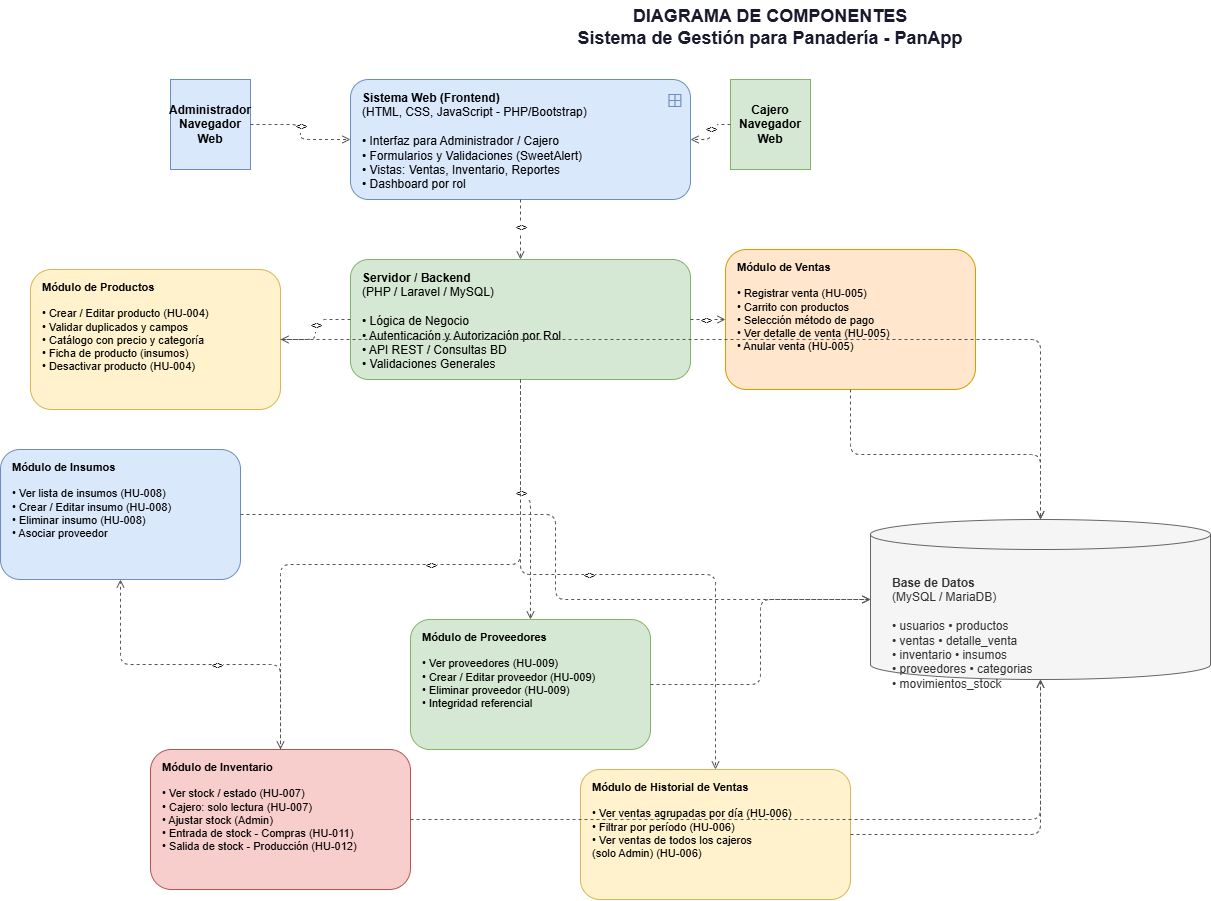

The diagram above was exported from draw.io. Its source (the exported page's mxGraphModel, read from the mxfile embedded in the PNG):
<mxGraphModel dx="1471" dy="890" grid="1" gridSize="10" guides="1" tooltips="1" connect="1" arrows="1" fold="1" page="1" pageScale="1" pageWidth="850" pageHeight="1100" math="0" shadow="0">
  <root>
    <mxCell id="0" />
    <mxCell id="1" parent="0" />
    <mxCell id="tALbSs7pgK-RUsHJtqN5-1" parent="1" style="text;html=1;strokeColor=none;fillColor=none;align=center;verticalAlign=middle;whiteSpace=wrap;rounded=0;fontSize=18;fontStyle=1;fontColor=#1a1a2e;" value="DIAGRAMA DE COMPONENTES&#10;Sistema de Gestión para Panadería - PanApp" vertex="1">
      <mxGeometry height="55" width="800" x="400" y="20" as="geometry" />
    </mxCell>
    <mxCell id="tALbSs7pgK-RUsHJtqN5-2" parent="1" style="shape=mxgraph.uml.actor;whiteSpace=wrap;html=1;fillColor=#dae8fc;strokeColor=#6c8ebf;fontSize=12;fontStyle=1;" value="Administrador&#10;Navegador Web" vertex="1">
      <mxGeometry height="90" width="80" x="200" y="100" as="geometry" />
    </mxCell>
    <mxCell id="tALbSs7pgK-RUsHJtqN5-3" parent="1" style="shape=mxgraph.uml.actor;whiteSpace=wrap;html=1;fillColor=#d5e8d4;strokeColor=#82b366;fontSize=12;fontStyle=1;" value="Cajero&#10;Navegador Web" vertex="1">
      <mxGeometry height="90" width="80" x="760" y="100" as="geometry" />
    </mxCell>
    <mxCell id="tALbSs7pgK-RUsHJtqN5-4" parent="1" style="rounded=1;whiteSpace=wrap;html=1;fillColor=#dae8fc;strokeColor=#6c8ebf;fontSize=12;align=left;verticalAlign=top;spacingLeft=10;spacingTop=5;" value="&lt;b&gt;Sistema Web (Frontend)&lt;/b&gt;&#10;(HTML, CSS, JavaScript - PHP/Bootstrap)&#10;&#10;• Interfaz para Administrador / Cajero&#10;• Formularios y Validaciones (SweetAlert)&#10;• Vistas: Ventas, Inventario, Reportes&#10;• Dashboard por rol" vertex="1">
      <mxGeometry height="120" width="340" x="380" y="100" as="geometry" />
    </mxCell>
    <mxCell id="tALbSs7pgK-RUsHJtqN5-5" parent="1" style="text;html=1;strokeColor=none;fillColor=none;align=right;verticalAlign=top;fontSize=16;fontColor=#6c8ebf;" value="⊞" vertex="1">
      <mxGeometry height="20" width="24" x="690" y="104" as="geometry" />
    </mxCell>
    <mxCell id="tALbSs7pgK-RUsHJtqN5-6" edge="1" parent="1" source="tALbSs7pgK-RUsHJtqN5-2" style="edgeStyle=orthogonalEdgeStyle;dashed=1;endArrow=open;endFill=0;strokeColor=#555555;" target="tALbSs7pgK-RUsHJtqN5-4">
      <mxGeometry relative="1" as="geometry" />
    </mxCell>
    <mxCell id="tALbSs7pgK-RUsHJtqN5-7" connectable="0" parent="tALbSs7pgK-RUsHJtqN5-6" style="edgeLabel;html=1;align=center;verticalAlign=middle;resizable=0;points=[];fontSize=10;" value="&lt;&lt;usa&gt;&gt;" vertex="1">
      <mxGeometry relative="1" x="-0.1" as="geometry">
        <mxPoint as="offset" />
      </mxGeometry>
    </mxCell>
    <mxCell id="tALbSs7pgK-RUsHJtqN5-8" edge="1" parent="1" source="tALbSs7pgK-RUsHJtqN5-3" style="edgeStyle=orthogonalEdgeStyle;dashed=1;endArrow=open;endFill=0;strokeColor=#555555;" target="tALbSs7pgK-RUsHJtqN5-4">
      <mxGeometry relative="1" as="geometry" />
    </mxCell>
    <mxCell id="tALbSs7pgK-RUsHJtqN5-9" connectable="0" parent="tALbSs7pgK-RUsHJtqN5-8" style="edgeLabel;html=1;align=center;verticalAlign=middle;resizable=0;points=[];fontSize=10;" value="&lt;&lt;usa&gt;&gt;" vertex="1">
      <mxGeometry relative="1" x="-0.1" as="geometry">
        <mxPoint as="offset" />
      </mxGeometry>
    </mxCell>
    <mxCell id="tALbSs7pgK-RUsHJtqN5-10" parent="1" style="rounded=1;whiteSpace=wrap;html=1;fillColor=#d5e8d4;strokeColor=#82b366;fontSize=12;align=left;verticalAlign=top;spacingLeft=10;spacingTop=5;" value="&lt;b&gt;Servidor / Backend&lt;/b&gt;&#10;(PHP / Laravel / MySQL)&#10;&#10;• Lógica de Negocio&#10;• Autenticación y Autorización por Rol&#10;• API REST / Consultas BD&#10;• Validaciones Generales" vertex="1">
      <mxGeometry height="120" width="340" x="380" y="280" as="geometry" />
    </mxCell>
    <mxCell id="tALbSs7pgK-RUsHJtqN5-11" edge="1" parent="1" source="tALbSs7pgK-RUsHJtqN5-4" style="edgeStyle=orthogonalEdgeStyle;dashed=1;endArrow=open;endFill=0;strokeColor=#555555;" target="tALbSs7pgK-RUsHJtqN5-10">
      <mxGeometry relative="1" as="geometry" />
    </mxCell>
    <mxCell id="tALbSs7pgK-RUsHJtqN5-12" connectable="0" parent="tALbSs7pgK-RUsHJtqN5-11" style="edgeLabel;html=1;align=center;verticalAlign=middle;resizable=0;points=[];fontSize=10;" value="&lt;&lt;usa&gt;&gt;" vertex="1">
      <mxGeometry relative="1" x="-0.1" as="geometry">
        <mxPoint as="offset" />
      </mxGeometry>
    </mxCell>
    <mxCell id="tALbSs7pgK-RUsHJtqN5-14" parent="1" style="rounded=1;whiteSpace=wrap;html=1;fillColor=#fff2cc;strokeColor=#d6b656;fontSize=11;align=left;verticalAlign=top;spacingLeft=10;spacingTop=5;" value="&lt;b&gt;Módulo de Productos&lt;/b&gt;&#10;&#10;• Crear / Editar producto (HU-004)&#10;• Validar duplicados y campos&#10;• Catálogo con precio y categoría&#10;• Ficha de producto (insumos)&#10;• Desactivar producto (HU-004)" vertex="1">
      <mxGeometry height="140" width="250" x="60" y="290" as="geometry" />
    </mxCell>
    <mxCell id="tALbSs7pgK-RUsHJtqN5-15" parent="1" style="rounded=1;whiteSpace=wrap;html=1;fillColor=#ffe6cc;strokeColor=#d79b00;fontSize=11;align=left;verticalAlign=top;spacingLeft=10;spacingTop=5;" value="&lt;b&gt;Módulo de Ventas&lt;/b&gt;&#10;&#10;• Registrar venta (HU-005)&#10;• Carrito con productos&#10;• Selección método de pago&#10;• Ver detalle de venta (HU-005)&#10;• Anular venta (HU-005)" vertex="1">
      <mxGeometry height="140" width="250" x="755" y="270" as="geometry" />
    </mxCell>
    <mxCell id="tALbSs7pgK-RUsHJtqN5-16" parent="1" style="rounded=1;whiteSpace=wrap;html=1;fillColor=#f8cecc;strokeColor=#b85450;fontSize=11;align=left;verticalAlign=top;spacingLeft=10;spacingTop=5;" value="&lt;b&gt;Módulo de Inventario&lt;/b&gt;&#10;&#10;• Ver stock / estado (HU-007)&#10;• Cajero: solo lectura (HU-007)&#10;• Ajustar stock (Admin)&#10;• Entrada de stock - Compras (HU-011)&#10;• Salida de stock - Producción (HU-012)" vertex="1">
      <mxGeometry height="140" width="260" x="180" y="770" as="geometry" />
    </mxCell>
    <mxCell id="tALbSs7pgK-RUsHJtqN5-19" edge="1" parent="1" source="tALbSs7pgK-RUsHJtqN5-10" style="edgeStyle=orthogonalEdgeStyle;dashed=1;endArrow=open;endFill=0;strokeColor=#555555;" target="tALbSs7pgK-RUsHJtqN5-14">
      <mxGeometry relative="1" as="geometry" />
    </mxCell>
    <mxCell id="tALbSs7pgK-RUsHJtqN5-20" connectable="0" parent="tALbSs7pgK-RUsHJtqN5-19" style="edgeLabel;html=1;align=center;verticalAlign=middle;resizable=0;points=[];fontSize=10;" value="&lt;&lt;usa&gt;&gt;" vertex="1">
      <mxGeometry relative="1" x="-0.1" as="geometry">
        <mxPoint as="offset" />
      </mxGeometry>
    </mxCell>
    <mxCell id="tALbSs7pgK-RUsHJtqN5-21" edge="1" parent="1" source="tALbSs7pgK-RUsHJtqN5-10" style="edgeStyle=orthogonalEdgeStyle;dashed=1;endArrow=open;endFill=0;strokeColor=#555555;" target="tALbSs7pgK-RUsHJtqN5-15">
      <mxGeometry relative="1" as="geometry" />
    </mxCell>
    <mxCell id="tALbSs7pgK-RUsHJtqN5-22" connectable="0" parent="tALbSs7pgK-RUsHJtqN5-21" style="edgeLabel;html=1;align=center;verticalAlign=middle;resizable=0;points=[];fontSize=10;" value="&lt;&lt;usa&gt;&gt;" vertex="1">
      <mxGeometry relative="1" x="-0.1" as="geometry">
        <mxPoint as="offset" />
      </mxGeometry>
    </mxCell>
    <mxCell id="tALbSs7pgK-RUsHJtqN5-23" edge="1" parent="1" source="tALbSs7pgK-RUsHJtqN5-10" style="edgeStyle=orthogonalEdgeStyle;dashed=1;endArrow=open;endFill=0;strokeColor=#555555;" target="tALbSs7pgK-RUsHJtqN5-16">
      <mxGeometry relative="1" as="geometry" />
    </mxCell>
    <mxCell id="tALbSs7pgK-RUsHJtqN5-24" connectable="0" parent="tALbSs7pgK-RUsHJtqN5-23" style="edgeLabel;html=1;align=center;verticalAlign=middle;resizable=0;points=[];fontSize=10;" value="&lt;&lt;usa&gt;&gt;" vertex="1">
      <mxGeometry relative="1" x="-0.1" as="geometry">
        <mxPoint as="offset" />
      </mxGeometry>
    </mxCell>
    <mxCell id="tALbSs7pgK-RUsHJtqN5-25" parent="1" style="rounded=1;whiteSpace=wrap;html=1;fillColor=#dae8fc;strokeColor=#6c8ebf;fontSize=11;align=left;verticalAlign=top;spacingLeft=10;spacingTop=5;" value="&lt;b&gt;Módulo de Insumos&lt;/b&gt;&#10;&#10;• Ver lista de insumos (HU-008)&#10;• Crear / Editar insumo (HU-008)&#10;• Eliminar insumo (HU-008)&#10;• Asociar proveedor" vertex="1">
      <mxGeometry height="130" width="240" x="30" y="470" as="geometry" />
    </mxCell>
    <mxCell id="tALbSs7pgK-RUsHJtqN5-26" parent="1" style="rounded=1;whiteSpace=wrap;html=1;fillColor=#d5e8d4;strokeColor=#82b366;fontSize=11;align=left;verticalAlign=top;spacingLeft=10;spacingTop=5;" value="&lt;b&gt;Módulo de Proveedores&lt;/b&gt;&#10;&#10;• Ver proveedores (HU-009)&#10;• Crear / Editar proveedor (HU-009)&#10;• Eliminar proveedor (HU-009)&#10;• Integridad referencial" vertex="1">
      <mxGeometry height="130" width="240" x="440" y="640" as="geometry" />
    </mxCell>
    <mxCell id="tALbSs7pgK-RUsHJtqN5-27" parent="1" style="rounded=1;whiteSpace=wrap;html=1;fillColor=#fff2cc;strokeColor=#d6b656;fontSize=11;align=left;verticalAlign=top;spacingLeft=10;spacingTop=5;" value="&lt;b&gt;Módulo de Historial de Ventas&lt;/b&gt;&#10;&#10;• Ver ventas agrupadas por día (HU-006)&#10;• Filtrar por período (HU-006)&#10;• Ver ventas de todos los cajeros&#10;  (solo Admin) (HU-006)" vertex="1">
      <mxGeometry height="130" width="270" x="610" y="790" as="geometry" />
    </mxCell>
    <mxCell id="tALbSs7pgK-RUsHJtqN5-29" edge="1" parent="1" source="tALbSs7pgK-RUsHJtqN5-16" style="edgeStyle=orthogonalEdgeStyle;dashed=1;endArrow=open;endFill=0;strokeColor=#555555;" target="tALbSs7pgK-RUsHJtqN5-25">
      <mxGeometry relative="1" as="geometry" />
    </mxCell>
    <mxCell id="tALbSs7pgK-RUsHJtqN5-30" connectable="0" parent="tALbSs7pgK-RUsHJtqN5-29" style="edgeLabel;html=1;align=center;verticalAlign=middle;resizable=0;points=[];fontSize=10;" value="&lt;&lt;usa&gt;&gt;" vertex="1">
      <mxGeometry relative="1" x="-0.1" as="geometry">
        <mxPoint as="offset" />
      </mxGeometry>
    </mxCell>
    <mxCell id="tALbSs7pgK-RUsHJtqN5-31" edge="1" parent="1" source="tALbSs7pgK-RUsHJtqN5-10" style="edgeStyle=orthogonalEdgeStyle;dashed=1;endArrow=open;endFill=0;strokeColor=#555555;" target="tALbSs7pgK-RUsHJtqN5-26">
      <mxGeometry relative="1" as="geometry" />
    </mxCell>
    <mxCell id="tALbSs7pgK-RUsHJtqN5-32" connectable="0" parent="tALbSs7pgK-RUsHJtqN5-31" style="edgeLabel;html=1;align=center;verticalAlign=middle;resizable=0;points=[];fontSize=10;" value="&lt;&lt;usa&gt;&gt;" vertex="1">
      <mxGeometry relative="1" x="-0.1" as="geometry">
        <mxPoint as="offset" />
      </mxGeometry>
    </mxCell>
    <mxCell id="tALbSs7pgK-RUsHJtqN5-33" edge="1" parent="1" source="tALbSs7pgK-RUsHJtqN5-10" style="edgeStyle=orthogonalEdgeStyle;dashed=1;endArrow=open;endFill=0;strokeColor=#555555;" target="tALbSs7pgK-RUsHJtqN5-27">
      <mxGeometry relative="1" as="geometry" />
    </mxCell>
    <mxCell id="tALbSs7pgK-RUsHJtqN5-34" connectable="0" parent="tALbSs7pgK-RUsHJtqN5-33" style="edgeLabel;html=1;align=center;verticalAlign=middle;resizable=0;points=[];fontSize=10;" value="&lt;&lt;usa&gt;&gt;" vertex="1">
      <mxGeometry relative="1" x="-0.1" as="geometry">
        <mxPoint as="offset" />
      </mxGeometry>
    </mxCell>
    <mxCell id="tALbSs7pgK-RUsHJtqN5-37" parent="1" style="shape=cylinder3;whiteSpace=wrap;html=1;boundedLbl=1;backgroundOutline=1;size=15;fillColor=#f5f5f5;strokeColor=#666666;fontColor=#333333;fontSize=12;align=left;verticalAlign=top;spacingLeft=20;spacingTop=20;" value="&lt;div&gt;&lt;b style=&quot;background-color: transparent; color: light-dark(rgb(51, 51, 51), rgb(193, 193, 193));&quot;&gt;Base de Datos&lt;/b&gt;&lt;/div&gt;(MySQL / MariaDB)&lt;br&gt;&lt;br&gt;• usuarios          • productos&lt;br&gt;• ventas              • detalle_venta&lt;br&gt;• inventario        • insumos&lt;br&gt;• proveedores      • categorias&lt;br&gt;• movimientos_stock" vertex="1">
      <mxGeometry height="160" width="340" x="900" y="540" as="geometry" />
    </mxCell>
    <mxCell id="tALbSs7pgK-RUsHJtqN5-39" edge="1" parent="1" source="tALbSs7pgK-RUsHJtqN5-14" style="edgeStyle=orthogonalEdgeStyle;dashed=1;endArrow=open;endFill=0;strokeColor=#555555;" target="tALbSs7pgK-RUsHJtqN5-37">
      <mxGeometry relative="1" as="geometry" />
    </mxCell>
    <mxCell id="tALbSs7pgK-RUsHJtqN5-40" edge="1" parent="1" source="tALbSs7pgK-RUsHJtqN5-15" style="edgeStyle=orthogonalEdgeStyle;dashed=1;endArrow=open;endFill=0;strokeColor=#555555;" target="tALbSs7pgK-RUsHJtqN5-37">
      <mxGeometry relative="1" as="geometry" />
    </mxCell>
    <mxCell id="tALbSs7pgK-RUsHJtqN5-41" edge="1" parent="1" source="tALbSs7pgK-RUsHJtqN5-16" style="edgeStyle=orthogonalEdgeStyle;dashed=1;endArrow=open;endFill=0;strokeColor=#555555;" target="tALbSs7pgK-RUsHJtqN5-37">
      <mxGeometry relative="1" as="geometry" />
    </mxCell>
    <mxCell id="tALbSs7pgK-RUsHJtqN5-42" edge="1" parent="1" source="tALbSs7pgK-RUsHJtqN5-25" style="edgeStyle=orthogonalEdgeStyle;dashed=1;endArrow=open;endFill=0;strokeColor=#555555;" target="tALbSs7pgK-RUsHJtqN5-37">
      <mxGeometry relative="1" as="geometry" />
    </mxCell>
    <mxCell id="tALbSs7pgK-RUsHJtqN5-43" edge="1" parent="1" source="tALbSs7pgK-RUsHJtqN5-26" style="edgeStyle=orthogonalEdgeStyle;dashed=1;endArrow=open;endFill=0;strokeColor=#555555;" target="tALbSs7pgK-RUsHJtqN5-37">
      <mxGeometry relative="1" as="geometry" />
    </mxCell>
    <mxCell id="tALbSs7pgK-RUsHJtqN5-44" edge="1" parent="1" source="tALbSs7pgK-RUsHJtqN5-27" style="edgeStyle=orthogonalEdgeStyle;dashed=1;endArrow=open;endFill=0;strokeColor=#555555;" target="tALbSs7pgK-RUsHJtqN5-37">
      <mxGeometry relative="1" as="geometry" />
    </mxCell>
  </root>
</mxGraphModel>